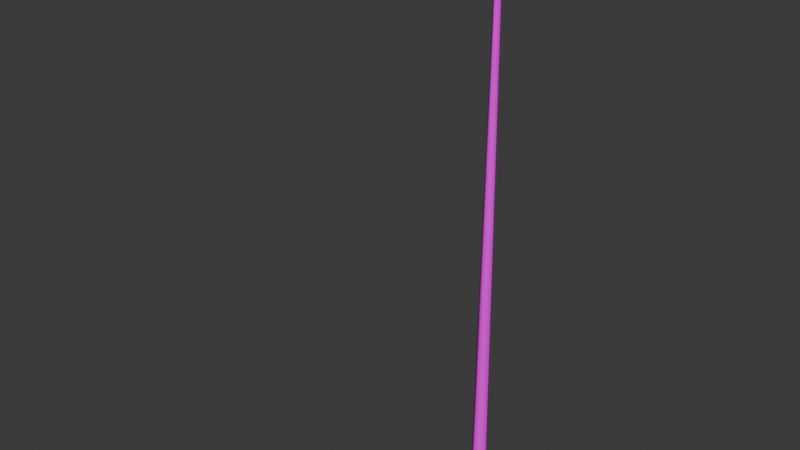 # Source: streetlight2.blend  (saved by Blender 5.1.30; exported with 4.5.12 LTS)
import bpy
from mathutils import Matrix  # noqa: F401  (used for matrix-valued properties, if any)

bpy.ops.wm.read_factory_settings(use_empty=True)
scene = bpy.context.scene
scene.name = 'Scene'

# ---- collections
col_wrl = bpy.data.collections.new('wrl'); scene.collection.children.link(col_wrl)
col_cj_traffic_light5 = bpy.data.collections.new('cj_traffic_light5'); scene.collection.children.link(col_cj_traffic_light5)

# ---- images (referenced by path relative to the original .blend; pixels are not part of the script)
import os
ASSET_DIR = os.environ.get("B2B_ASSET_DIR", "")  # directory of the original .blend (textures are referenced by path, not embedded)
HERE = os.path.dirname(os.path.abspath(__file__))  # packed textures are extracted next to this script under _unpacked/

def load_image(name, relpath, width, height, colorspace="sRGB"):
    """Load a texture the original file referenced (path relative to the .blend, or extracted next to this script)."""
    p = next((c for c in (os.path.join(HERE, relpath), os.path.join(ASSET_DIR, relpath)) if relpath and os.path.exists(c)), "")
    if p:
        img = bpy.data.images.load(p, check_existing=True)
        img.name = name
    else:  # same state as the original file: an image datablock whose file is absent (Cycles renders it pink)
        img = bpy.data.images.new(name, width, height)
        img.source = "FILE"
        img.filepath = "//" + (relpath or name)
    img.colorspace_settings.name = colorspace
    return img
img_white_png = load_image('white.png', 'white.png', 1024, 1024, 'sRGB')
img_cj_lamppost1_png = load_image('CJ_LAMPPOST1.png', 'CJ_LAMPPOST1.png', 1024, 1024, 'sRGB')

# ---- materials (node trees are filled in below, after node groups)
mat_white = bpy.data.materials.new('white')
mat_cj_lamppost1 = bpy.data.materials.new('CJ_LAMPPOST1')

# ---- material node trees
mat_white.use_nodes = True; mat_white.node_tree.nodes.clear()
_N = mat_white.node_tree.nodes; _L = mat_white.node_tree.links
n0 = _N.new('ShaderNodeBsdfPrincipled'); n0.name = 'Принципиальный BSDF'; n0.location = (-200, 100)
n0.inputs[13].default_value = 0.0
n1 = _N.new('ShaderNodeOutputMaterial'); n1.name = 'Вывод материала'; n1.location = (200, 100)
n2 = _N.new('ShaderNodeTexImage'); n2.name = 'Текстура изображения'; n2.location = (-500, 100)
n2.label = 'white'
n2.image = img_white_png
_L.new(n0.outputs[0], n1.inputs[0])
_L.new(n2.outputs[0], n0.inputs[0])
n1.is_active_output = True
mat_cj_lamppost1.use_nodes = True; mat_cj_lamppost1.node_tree.nodes.clear()
_N = mat_cj_lamppost1.node_tree.nodes; _L = mat_cj_lamppost1.node_tree.links
n0 = _N.new('ShaderNodeBsdfPrincipled'); n0.name = 'Принципиальный BSDF'; n0.location = (-200, 100)
n0.inputs[13].default_value = 0.0
n1 = _N.new('ShaderNodeOutputMaterial'); n1.name = 'Вывод материала'; n1.location = (200, 100)
n2 = _N.new('ShaderNodeTexImage'); n2.name = 'Текстура изображения'; n2.location = (-500, 100)
n2.label = 'CJ_LAMPPOST1'
n2.image = img_cj_lamppost1_png
_L.new(n0.outputs[0], n1.inputs[0])
_L.new(n2.outputs[0], n0.inputs[0])
n1.is_active_output = True

# ---- world
world_world = bpy.data.worlds.new('World'); scene.world = world_world
world_world.use_nodes = True; world_world.node_tree.nodes.clear()
_N = world_world.node_tree.nodes; _L = world_world.node_tree.links
n0 = _N.new('ShaderNodeOutputWorld'); n0.name = 'World Output'; n0.location = (200, 100)
n1 = _N.new('ShaderNodeBackground'); n1.name = 'Background'; n1.location = (-200, 100)
n1.inputs[0].default_value = (0.05088, 0.05088, 0.05088, 1.0)
_L.new(n1.outputs[0], n0.inputs[0])
n0.is_active_output = True
world_world.color = (0.05088, 0.05088, 0.05088)
world_world.sun_shadow_jitter_overblur = 0.0

# ---- meshes
me_cj_traffic_light5 = bpy.data.meshes.new('CJ_TRAFFIC_LIGHT5')
me_cj_traffic_light5.from_pydata([(-1.53, -0.02438, 5.993), (-1.736, 0.1301, 5.993), (-1.53, 0.06613, 5.993), (-1.736, -0.08838, 5.993), (-1.941, -0.02438, 5.993), (-1.941, 0.06613, 5.993), (-1.736, 0.1444, 6.047), (-1.5, 0.07115, 6.047), (-1.5, -0.03249, 6.047), (-1.736, -0.1058, 6.047), (-1.971, -0.0325, 6.047), (-1.971, 0.07115, 6.047), (0.09475, 0.0978, -0.02264), (0.1649, 0.05731, -0.02264), (0.1649, 0.05731, -0.02264), (0.1649, -0.02366, -0.02264), (0.09475, -0.06415, -0.02264), (0.02462, -0.02366, -0.02264), (0.02462, 0.05731, -0.02264), (0.09475, 0.08523, 1.082), (0.154, 0.05103, 1.082), (0.154, 0.05103, 1.082), (0.154, -0.01738, 1.082), (0.09475, -0.05158, 1.082), (0.03551, -0.01738, 1.082), (0.03551, 0.05103, 1.082), (0.09475, 0.07368, 2.499), (0.144, 0.04525, 2.499), (0.144, 0.04525, 2.499), (0.144, -0.0116, 2.499), (0.09475, -0.04003, 2.499), (0.04551, -0.0116, 2.499), (0.04551, 0.04525, 2.499), (0.09475, 0.0607, 4.107), (0.1328, 0.03876, 4.107), (0.1328, 0.03876, 4.107), (0.1328, -0.005117, 4.107), (0.09475, -0.02706, 4.107), (0.05675, -0.005117, 4.107), (0.05675, 0.03876, 4.107), (0.09475, 0.05265, 5.931), (0.1172, 0.03474, 5.931), (0.1172, 0.03474, 5.931), (0.1172, -0.001088, 5.931), (0.09475, -0.019, 5.931), (0.07226, -0.001088, 5.931), (0.07226, 0.03474, 5.931), (0.09437, 0.05118, 5.847), (0.09437, 0.05118, 5.847), (-0.2027, -0.01436, 5.972), (-0.2027, -0.01436, 5.972), (-0.2027, 0.04928, 5.972), (-0.2027, 0.04928, 5.972), (0.09437, -0.01626, 5.847), (0.09437, -0.01626, 5.847), (-0.2144, 0.001548, 5.932), (0.09352, 0.0006008, 5.793), (-0.2144, 0.03337, 5.932), (0.09352, 0.03432, 5.793), (-0.5734, -0.01308, 6.08), (-0.5734, -0.01308, 6.08), (-0.5734, 0.048, 6.08), (-0.5734, 0.048, 6.08), (-0.5802, 0.002188, 6.04), (-0.5802, 0.03273, 6.04), (-0.9563, -0.006115, 6.131), (-0.9563, -0.006115, 6.131), (-0.9563, 0.04103, 6.131), (-0.9563, 0.04103, 6.131), (-0.9581, 0.005672, 6.096), (-0.9581, 0.02925, 6.096), (-1.513, -0.001786, 6.124), (-1.513, -0.001786, 6.124), (-1.513, 0.03671, 6.124), (-1.513, 0.03671, 6.124), (-1.513, 0.007837, 6.112), (-1.513, 0.02708, 6.112), (-1.729, 0.01828, 6.034), (-1.426, -0.04858, 6.034), (-1.426, -0.04858, 6.034), (-1.426, 0.08515, 6.034), (-1.426, 0.08515, 6.034), (-1.604, -0.1431, 6.034), (-1.604, -0.1431, 6.034), (-1.855, -0.1431, 6.034), (-1.855, -0.1431, 6.034), (-2.033, -0.04858, 6.034), (-2.033, -0.04858, 6.034), (-2.033, 0.08514, 6.034), (-2.033, 0.08514, 6.034), (-1.855, 0.1797, 6.034), (-1.855, 0.1797, 6.034), (-1.604, 0.1797, 6.034), (-1.604, 0.1797, 6.034), (-1.426, -0.04858, 6.089), (-1.426, 0.08515, 6.089), (-1.604, -0.1431, 6.089), (-1.855, -0.1431, 6.089), (-2.033, -0.04858, 6.089), (-2.033, 0.08514, 6.089), (-2.033, 0.08514, 6.089), (-1.855, 0.1797, 6.089), (-1.855, 0.1797, 6.089), (-1.604, 0.1797, 6.089), (-1.507, 0.01828, 6.192), (-1.507, 0.01828, 6.192), (-1.758, 0.01828, 6.192)], [], [(10, 11, 5), (5, 4, 10), (1, 5, 11), (9, 10, 4), (5, 1, 4), (11, 6, 1), (4, 3, 9), (4, 1, 3), (2, 1, 6), (3, 1, 0), (8, 9, 3), (0, 1, 2), (6, 7, 2), (3, 0, 8), (0, 2, 7), (7, 8, 0), (89, 87, 100), (100, 87, 98), (102, 89, 100), (87, 85, 98), (99, 98, 106), (88, 77, 86), (91, 89, 102), (98, 85, 97), (101, 99, 106), (98, 97, 106), (90, 77, 88), (86, 77, 84), (103, 91, 102), (85, 83, 97), (97, 96, 106), (92, 77, 90), (84, 77, 82), (104, 101, 106), (93, 91, 103), (97, 83, 96), (103, 102, 105), (106, 96, 104), (80, 77, 92), (82, 77, 78), (95, 93, 103), (83, 79, 96), (78, 77, 80), (95, 103, 105), (96, 94, 104), (81, 93, 95), (96, 79, 94), (94, 95, 104), (94, 81, 95), (79, 81, 94), (76, 69, 75), (73, 70, 76), (75, 65, 71), (72, 68, 74), (70, 69, 76), (69, 65, 75), (67, 70, 73), (66, 68, 72), (70, 63, 69), (67, 64, 70), (69, 59, 65), (66, 62, 68), (64, 63, 70), (63, 59, 69), (61, 64, 67), (60, 62, 66), (64, 55, 63), (61, 57, 64), (63, 49, 59), (60, 52, 62), (57, 55, 64), (55, 49, 63), (51, 57, 61), (50, 52, 60), (57, 56, 55), (51, 58, 57), (55, 53, 49), (50, 48, 52), (58, 56, 57), (56, 53, 55), (47, 58, 51), (54, 48, 50), (18, 17, 25), (25, 17, 24), (25, 24, 32), (32, 24, 31), (32, 31, 39), (17, 16, 24), (19, 18, 25), (39, 31, 38), (26, 25, 32), (24, 23, 31), (39, 38, 46), (33, 32, 39), (31, 30, 38), (46, 38, 45), (12, 18, 19), (40, 39, 46), (38, 37, 45), (24, 16, 23), (19, 25, 26), (26, 32, 33), (31, 23, 30), (33, 39, 40), (38, 30, 37), (45, 37, 44), (42, 33, 40), (37, 36, 44), (35, 26, 33), (30, 29, 37), (28, 19, 26), (21, 12, 19), (23, 22, 30), (44, 36, 43), (35, 33, 42), (16, 15, 23), (43, 34, 41), (37, 29, 36), (28, 26, 35), (36, 34, 43), (21, 19, 28), (30, 22, 29), (36, 27, 34), (14, 12, 21), (23, 15, 22), (29, 27, 36), (29, 20, 27), (22, 20, 29), (22, 13, 20), (15, 13, 22)])
me_cj_traffic_light5.polygons.foreach_set('use_smooth', [True] * 130)
me_cj_traffic_light5.polygons.foreach_set('material_index', [0, 0, 0, 0, 0, 0, 0, 0, 0, 0, 0, 0, 0, 0, 0, 0, 1, 1, 1, 1, 1, 1, 1, 1, 1, 1, 1, 1, 1, 1, 1, 1, 1, 1, 1, 1, 1, 1, 1, 1, 1, 1, 1, 1, 1, 1, 1, 1, 1, 1, 1, 1, 1, 1, 1, 1, 1, 1, 1, 1, 1, 1, 1, 1, 1, 1, 1, 1, 1, 1, 1, 1, 1, 1, 1, 1, 1, 1, 1, 1, 1, 1, 1, 1, 1, 1, 1, 1, 1, 1, 1, 1, 1, 1, 1, 1, 1, 1, 1, 1, 1, 1, 1, 1, 1, 1, 1, 1, 1, 1, 1, 1, 1, 1, 1, 1, 1, 1, 1, 1, 1, 1, 1, 1, 1, 1, 1, 1, 1, 1])
_uv = me_cj_traffic_light5.uv_layers.new(name='UVMap')
_uv.uv.foreach_set('vector', [0.3878, 0.9995, 0.6122, 0.9995, 0.6122, 0.9995, 0.6122, 0.9995, 0.3878, 0.9995, 0.3878, 0.9995, 0.5, 0.5, 0.6122, 0.9995, 0.6122, 0.9995, 0.3221, 0.5, 0.3878, 0.9995, 0.3878, 0.9995, 0.6122, 0.9995, 0.5, 0.5, 0.3878, 0.9995, 0.6122, 0.9995, 0.5, 0.5, 0.5, 0.5, 0.3878, 0.9995, 0.3221, 0.5, 0.3221, 0.5, 0.3878, 0.9995, 0.5, 0.5, 0.3221, 0.5, 0.6122, 0.0005082, 0.5, 0.5, 0.5, 0.5, 0.3221, 0.5, 0.5, 0.5, 0.3878, 0.0004992, 0.3878, 0.0004992, 0.3221, 0.5, 0.3221, 0.5, 0.3878, 0.0004992, 0.5, 0.5, 0.6122, 0.0005082, 0.5, 0.5, 0.6122, 0.0005082, 0.6122, 0.0005082, 0.3221, 0.5, 0.3878, 0.0004992, 0.3878, 0.0004992, 0.3878, 0.0004992, 0.6122, 0.0005082, 0.6122, 0.0005082, 0.6122, 0.0005082, 0.3878, 0.0004992, 0.3878, 0.0004992, 0.6122, 0.9995, 0.3878, 0.9995, 0.6953, 0.9995, 0.6953, 0.9995, 0.3878, 0.9995, 0.3047, 0.9995, 0.7266, 0.7069, 0.6122, 0.9995, 0.6953, 0.9995, 0.3878, 0.9995, 0.3221, 0.7069, 0.3047, 0.9995, -0.3047, 0.9995, 0.3047, 0.9995, 1.54e-06, 0.5476, 0.6122, 0.9995, 0.5, 0.5, 0.3878, 0.9995, 0.6779, 0.7069, 0.6122, 0.9995, 0.7266, 0.7069, 0.3047, 0.9995, 0.3221, 0.7069, 0.2734, 0.7069, -0.2734, 0.7069, -0.3047, 0.9995, 1.54e-06, 0.5476, 0.3047, 0.9995, 0.2734, 0.7069, 1.54e-06, 0.5476, 0.6779, 0.7069, 0.5, 0.5, 0.6122, 0.9995, 0.3878, 0.9995, 0.5, 0.5, 0.3221, 0.7069, 0.7266, 0.2931, 0.6779, 0.7069, 0.7266, 0.7069, 0.3221, 0.7069, 0.3221, 0.2931, 0.2734, 0.7069, 0.2734, 0.7069, 0.2734, 0.2931, 1.54e-06, 0.5476, 0.6779, 0.2931, 0.5, 0.5, 0.6779, 0.7069, 0.3221, 0.7069, 0.5, 0.5, 0.3221, 0.2931, -1.729e-06, 0.1338, -0.2734, 0.7069, 1.54e-06, 0.5476, 0.6779, 0.2931, 0.6779, 0.7069, 0.7266, 0.2931, 0.2734, 0.7069, 0.3221, 0.2931, 0.2734, 0.2931, 0.7266, 0.2931, 0.7266, 0.7069, 1.0, 0.1338, 1.54e-06, 0.5476, 0.2734, 0.2931, -1.729e-06, 0.1338, 0.6122, 0.0005101, 0.5, 0.5, 0.6779, 0.2931, 0.3221, 0.2931, 0.5, 0.5, 0.3878, 0.0004996, 0.6953, 0.0005101, 0.6779, 0.2931, 0.7266, 0.2931, 0.3221, 0.2931, 0.3878, 0.0004996, 0.2734, 0.2931, 0.3878, 0.0004996, 0.5, 0.5, 0.6122, 0.0005101, 0.6953, 0.0005101, 0.7266, 0.2931, 1.0, 0.1338, 0.2734, 0.2931, 0.3047, 0.0004996, -1.729e-06, 0.1338, 0.6122, 0.0005101, 0.6779, 0.2931, 0.6953, 0.0005101, 0.2734, 0.2931, 0.3878, 0.0004996, 0.3047, 0.0004996, 0.3047, 0.0004996, 0.6953, 0.0005101, -1.729e-06, 0.1338, 0.3047, 0.0004996, 0.6122, 0.0005101, 0.6953, 0.0005101, 0.3878, 0.0004996, 0.6122, 0.0005101, 0.3047, 0.0004996, 0.5833, 1.0, 0.4167, 0.8, 0.4167, 1.0, 0.75, 1.0, 0.5833, 0.8, 0.5833, 1.0, 0.4167, 1.0, 0.25, 0.8, 0.25, 1.0, 0.9167, 1.0, 0.75, 0.8, 0.75, 1.0, 0.5833, 0.8, 0.4167, 0.8, 0.5833, 1.0, 0.4167, 0.8, 0.25, 0.8, 0.4167, 1.0, 0.75, 0.8, 0.5833, 0.8, 0.75, 1.0, 0.9167, 0.8, 0.75, 0.8, 0.9167, 1.0, 0.5833, 0.8, 0.4167, 0.6, 0.4167, 0.8, 0.75, 0.8, 0.5833, 0.6, 0.5833, 0.8, 0.4167, 0.8, 0.25, 0.6, 0.25, 0.8, 0.9167, 0.8, 0.75, 0.6, 0.75, 0.8, 0.5833, 0.6, 0.4167, 0.6, 0.5833, 0.8, 0.4167, 0.6, 0.25, 0.6, 0.4167, 0.8, 0.75, 0.6, 0.5833, 0.6, 0.75, 0.8, 0.9167, 0.6, 0.75, 0.6, 0.9167, 0.8, 0.5833, 0.6, 0.4167, 0.4, 0.4167, 0.6, 0.75, 0.6, 0.5833, 0.4, 0.5833, 0.6, 0.4167, 0.6, 0.25, 0.4, 0.25, 0.6, 0.9167, 0.6, 0.75, 0.4, 0.75, 0.6, 0.5833, 0.4, 0.4167, 0.4, 0.5833, 0.6, 0.4167, 0.4, 0.25, 0.4, 0.4167, 0.6, 0.75, 0.4, 0.5833, 0.4, 0.75, 0.6, 0.9167, 0.4, 0.75, 0.4, 0.9167, 0.6, 0.5833, 0.4, 0.4167, 0.2, 0.4167, 0.4, 0.75, 0.4, 0.5833, 0.2, 0.5833, 0.4, 0.4167, 0.4, 0.25, 0.2, 0.25, 0.4, 0.9167, 0.4, 0.75, 0.2, 0.75, 0.4, 0.5833, 0.2, 0.4167, 0.2, 0.5833, 0.4, 0.4167, 0.2, 0.25, 0.2, 0.4167, 0.4, 0.75, 0.2, 0.5833, 0.2, 0.75, 0.4, 0.9167, 0.2, 0.75, 0.2, 0.9167, 0.4, 0.5833, 0.2, 0.4167, 0.2, 0.5833, 0.4, 0.5833, 0.4, 0.4167, 0.2, 0.4167, 0.4, 0.5833, 0.4, 0.4167, 0.4, 0.5833, 0.6, 0.5833, 0.6, 0.4167, 0.4, 0.4167, 0.6, 0.5833, 0.6, 0.4167, 0.6, 0.5833, 0.8, 0.4167, 0.2, 0.25, 0.2, 0.4167, 0.4, 0.75, 0.4, 0.5833, 0.2, 0.5833, 0.4, 0.5833, 0.8, 0.4167, 0.6, 0.4167, 0.8, 0.75, 0.6, 0.5833, 0.4, 0.5833, 0.6, 0.4167, 0.4, 0.25, 0.4, 0.4167, 0.6, 0.5833, 0.8, 0.4167, 0.8, 0.5833, 1.0, 0.75, 0.8, 0.5833, 0.6, 0.5833, 0.8, 0.4167, 0.6, 0.25, 0.6, 0.4167, 0.8, 0.5833, 1.0, 0.4167, 0.8, 0.4167, 1.0, 0.75, 0.2, 0.5833, 0.2, 0.75, 0.4, 0.75, 1.0, 0.5833, 0.8, 0.5833, 1.0, 0.4167, 0.8, 0.25, 0.8, 0.4167, 1.0, 0.4167, 0.4, 0.25, 0.2, 0.25, 0.4, 0.75, 0.4, 0.5833, 0.4, 0.75, 0.6, 0.75, 0.6, 0.5833, 0.6, 0.75, 0.8, 0.4167, 0.6, 0.25, 0.4, 0.25, 0.6, 0.75, 0.8, 0.5833, 0.8, 0.75, 1.0, 0.4167, 0.8, 0.25, 0.6, 0.25, 0.8, 0.4167, 1.0, 0.25, 0.8, 0.25, 1.0, 0.9167, 1.0, 0.75, 0.8, 0.75, 1.0, 0.25, 0.8, 0.08333, 0.8, 0.25, 1.0, 0.9167, 0.8, 0.75, 0.6, 0.75, 0.8, 0.25, 0.6, 0.08333, 0.6, 0.25, 0.8, 0.9167, 0.6, 0.75, 0.4, 0.75, 0.6, 0.9167, 0.4, 0.75, 0.2, 0.75, 0.4, 0.25, 0.4, 0.08333, 0.4, 0.25, 0.6, 0.25, 1.0, 0.08333, 0.8, 0.08333, 1.0, 0.9167, 0.8, 0.75, 0.8, 0.9167, 1.0, 0.25, 0.2, 0.08333, 0.2, 0.25, 0.4, 0.08333, 1.0, -0.08333, 0.8, -0.08333, 1.0, 0.25, 0.8, 0.08333, 0.6, 0.08333, 0.8, 0.9167, 0.6, 0.75, 0.6, 0.9167, 0.8, 0.08333, 0.8, -0.08333, 0.8, 0.08333, 1.0, 0.9167, 0.4, 0.75, 0.4, 0.9167, 0.6, 0.25, 0.6, 0.08333, 0.4, 0.08333, 0.6, 0.08333, 0.8, -0.08333, 0.6, -0.08333, 0.8, 0.9167, 0.2, 0.75, 0.2, 0.9167, 0.4, 0.25, 0.4, 0.08333, 0.2, 0.08333, 0.4, 0.08333, 0.6, -0.08333, 0.6, 0.08333, 0.8, 0.08333, 0.6, -0.08333, 0.4, -0.08333, 0.6, 0.08333, 0.4, -0.08333, 0.4, 0.08333, 0.6, 0.08333, 0.4, -0.08333, 0.2, -0.08333, 0.4, 0.08333, 0.2, -0.08333, 0.2, 0.08333, 0.4])
_ca = me_cj_traffic_light5.color_attributes.new('Day', 'BYTE_COLOR', 'CORNER')
_ca.data.foreach_set('color', [0.4342, 0.4342, 0.4342, 1.0, 0.4342, 0.4342, 0.4342, 1.0, 0.4342, 0.4342, 0.4342, 1.0, 0.4342, 0.4342, 0.4342, 1.0, 0.4342, 0.4342, 0.4342, 1.0, 0.4342, 0.4342, 0.4342, 1.0, 0.4342, 0.4342, 0.4342, 1.0, 0.4342, 0.4342, 0.4342, 1.0, 0.4342, 0.4342, 0.4342, 1.0, 0.4342, 0.4342, 0.4342, 1.0, 0.4342, 0.4342, 0.4342, 1.0, 0.4342, 0.4342, 0.4342, 1.0, 0.4342, 0.4342, 0.4342, 1.0, 0.4342, 0.4342, 0.4342, 1.0, 0.4342, 0.4342, 0.4342, 1.0, 0.4342, 0.4342, 0.4342, 1.0, 0.4342, 0.4342, 0.4342, 1.0, 0.4342, 0.4342, 0.4342, 1.0, 0.4342, 0.4342, 0.4342, 1.0, 0.4342, 0.4342, 0.4342, 1.0, 0.4342, 0.4342, 0.4342, 1.0, 0.4342, 0.4342, 0.4342, 1.0, 0.4342, 0.4342, 0.4342, 1.0, 0.4342, 0.4342, 0.4342, 1.0, 0.4342, 0.4342, 0.4342, 1.0, 0.4342, 0.4342, 0.4342, 1.0, 0.4342, 0.4342, 0.4342, 1.0, 0.4342, 0.4342, 0.4342, 1.0, 0.4342, 0.4342, 0.4342, 1.0, 0.4342, 0.4342, 0.4342, 1.0, 0.4342, 0.4342, 0.4342, 1.0, 0.4342, 0.4342, 0.4342, 1.0, 0.4342, 0.4342, 0.4342, 1.0, 0.4342, 0.4342, 0.4342, 1.0, 0.4342, 0.4342, 0.4342, 1.0, 0.4342, 0.4342, 0.4342, 1.0, 0.4342, 0.4342, 0.4342, 1.0, 0.4342, 0.4342, 0.4342, 1.0, 0.4342, 0.4342, 0.4342, 1.0, 0.4342, 0.4342, 0.4342, 1.0, 0.4342, 0.4342, 0.4342, 1.0, 0.4342, 0.4342, 0.4342, 1.0, 0.4342, 0.4342, 0.4342, 1.0, 0.4342, 0.4342, 0.4342, 1.0, 0.4342, 0.4342, 0.4342, 1.0, 0.4342, 0.4342, 0.4342, 1.0, 0.4342, 0.4342, 0.4342, 1.0, 0.4342, 0.4342, 0.4342, 1.0, 0.2051, 0.2051, 0.2159, 1.0, 0.2623, 0.2623, 0.2789, 1.0, 0.2423, 0.2423, 0.2582, 1.0, 0.2423, 0.2423, 0.2582, 1.0, 0.2623, 0.2623, 0.2789, 1.0, 0.2961, 0.2961, 0.3185, 1.0, 0.2159, 0.2159, 0.2307, 1.0, 0.2051, 0.2051, 0.2159, 1.0, 0.2423, 0.2423, 0.2582, 1.0, 0.2623, 0.2623, 0.2789, 1.0, 0.3278, 0.3278, 0.3467, 1.0, 0.2961, 0.2961, 0.3185, 1.0, 0.2423, 0.2423, 0.2582, 1.0, 0.2961, 0.2961, 0.3185, 1.0, 0.2961, 0.2961, 0.3095, 1.0, 0.004025, 0.004025, 0.004025, 1.0, 0.004025, 0.004025, 0.004025, 1.0, 0.004025, 0.004025, 0.004025, 1.0, 0.1779, 0.1779, 0.1845, 1.0, 0.2051, 0.2051, 0.2159, 1.0, 0.2159, 0.2159, 0.2307, 1.0, 0.2961, 0.2961, 0.3185, 1.0, 0.3278, 0.3278, 0.3467, 1.0, 0.3372, 0.3372, 0.3564, 1.0, 0.2159, 0.2159, 0.2307, 1.0, 0.2423, 0.2423, 0.2582, 1.0, 0.2961, 0.2961, 0.3095, 1.0, 0.2961, 0.2961, 0.3185, 1.0, 0.3372, 0.3372, 0.3564, 1.0, 0.2961, 0.2961, 0.3095, 1.0, 0.004025, 0.004025, 0.004025, 1.0, 0.004025, 0.004025, 0.004025, 1.0, 0.004025, 0.004025, 0.004025, 1.0, 0.004025, 0.004025, 0.004025, 1.0, 0.004025, 0.004025, 0.004025, 1.0, 0.004025, 0.004025, 0.004025, 1.0, 0.1912, 0.1912, 0.2051, 1.0, 0.1779, 0.1779, 0.1845, 1.0, 0.2159, 0.2159, 0.2307, 1.0, 0.3278, 0.3278, 0.3467, 1.0, 0.3467, 0.3467, 0.3663, 1.0, 0.3372, 0.3372, 0.3564, 1.0, 0.3372, 0.3372, 0.3564, 1.0, 0.3278, 0.3278, 0.3467, 1.0, 0.2961, 0.2961, 0.3095, 1.0, 0.004025, 0.004025, 0.004025, 1.0, 0.004025, 0.004025, 0.004025, 1.0, 0.004025, 0.004025, 0.004025, 1.0, 0.004025, 0.004025, 0.004025, 1.0, 0.004025, 0.004025, 0.004025, 1.0, 0.0, 0.0, 0.0, 1.0, 0.2623, 0.2623, 0.2789, 1.0, 0.2159, 0.2159, 0.2307, 1.0, 0.2961, 0.2961, 0.3095, 1.0, 0.1779, 0.1779, 0.1845, 1.0, 0.1779, 0.1779, 0.1845, 1.0, 0.1912, 0.1912, 0.2051, 1.0, 0.3372, 0.3372, 0.3564, 1.0, 0.3467, 0.3467, 0.3663, 1.0, 0.3278, 0.3278, 0.3467, 1.0, 0.1912, 0.1912, 0.2051, 1.0, 0.2159, 0.2159, 0.2307, 1.0, 0.2623, 0.2623, 0.2789, 1.0, 0.2961, 0.2961, 0.3095, 1.0, 0.3278, 0.3278, 0.3467, 1.0, 0.2623, 0.2623, 0.2789, 1.0, 0.0, 0.0, 0.0, 1.0, 0.004025, 0.004025, 0.004025, 1.0, 0.004025, 0.004025, 0.004025, 1.0, 0.0, 0.0, 0.0, 1.0, 0.004025, 0.004025, 0.004025, 1.0, 0.0, 0.0, 0.0, 1.0, 0.2122, 0.2122, 0.227, 1.0, 0.1779, 0.1779, 0.1845, 1.0, 0.1912, 0.1912, 0.2051, 1.0, 0.3467, 0.3467, 0.3663, 1.0, 0.305, 0.305, 0.3278, 1.0, 0.3278, 0.3278, 0.3467, 1.0, 0.0, 0.0, 0.0, 1.0, 0.004025, 0.004025, 0.004025, 1.0, 0.0, 0.0, 0.0, 1.0, 0.2122, 0.2122, 0.227, 1.0, 0.1912, 0.1912, 0.2051, 1.0, 0.2623, 0.2623, 0.2789, 1.0, 0.3278, 0.3278, 0.3467, 1.0, 0.2747, 0.2747, 0.2918, 1.0, 0.2623, 0.2623, 0.2789, 1.0, 0.227, 0.227, 0.2384, 1.0, 0.1779, 0.1779, 0.1845, 1.0, 0.2122, 0.2122, 0.227, 1.0, 0.3278, 0.3278, 0.3467, 1.0, 0.305, 0.305, 0.3278, 1.0, 0.2747, 0.2747, 0.2918, 1.0, 0.2747, 0.2747, 0.2918, 1.0, 0.2122, 0.2122, 0.227, 1.0, 0.2623, 0.2623, 0.2789, 1.0, 0.2747, 0.2747, 0.2918, 1.0, 0.227, 0.227, 0.2384, 1.0, 0.2122, 0.2122, 0.227, 1.0, 0.305, 0.305, 0.3278, 1.0, 0.227, 0.227, 0.2384, 1.0, 0.2747, 0.2747, 0.2918, 1.0, 0.06663, 0.06663, 0.07036, 1.0, 0.1248, 0.1248, 0.1329, 1.0, 0.1413, 0.1413, 0.1529, 1.0, 0.05127, 0.05127, 0.05448, 1.0, 0.06301, 0.06301, 0.06663, 1.0, 0.06663, 0.06663, 0.07036, 1.0, 0.1413, 0.1413, 0.1529, 1.0, 0.1714, 0.1714, 0.1812, 1.0, 0.1714, 0.1714, 0.1845, 1.0, 0.2918, 0.2918, 0.3095, 1.0, 0.2961, 0.2961, 0.314, 1.0, 0.2918, 0.2918, 0.305, 1.0, 0.06301, 0.06301, 0.06663, 1.0, 0.1248, 0.1248, 0.1329, 1.0, 0.06663, 0.06663, 0.07036, 1.0, 0.1248, 0.1248, 0.1329, 1.0, 0.1714, 0.1714, 0.1812, 1.0, 0.1413, 0.1413, 0.1529, 1.0, 0.06301, 0.06301, 0.06663, 1.0, 0.06301, 0.06301, 0.06663, 1.0, 0.05127, 0.05127, 0.05448, 1.0, 0.2961, 0.2961, 0.314, 1.0, 0.2961, 0.2961, 0.314, 1.0, 0.2918, 0.2918, 0.3095, 1.0, 0.06301, 0.06301, 0.06663, 1.0, 0.1221, 0.1221, 0.1301, 1.0, 0.1248, 0.1248, 0.1329, 1.0, 0.06301, 0.06301, 0.06663, 1.0, 0.07036, 0.07036, 0.07421, 1.0, 0.06301, 0.06301, 0.06663, 1.0, 0.1248, 0.1248, 0.1329, 1.0, 0.1714, 0.1714, 0.1845, 1.0, 0.1714, 0.1714, 0.1812, 1.0, 0.2961, 0.2961, 0.314, 1.0, 0.2961, 0.2961, 0.3185, 1.0, 0.2961, 0.2961, 0.314, 1.0, 0.07036, 0.07036, 0.07421, 1.0, 0.1221, 0.1221, 0.1301, 1.0, 0.06301, 0.06301, 0.06663, 1.0, 0.1221, 0.1221, 0.1301, 1.0, 0.1714, 0.1714, 0.1845, 1.0, 0.1248, 0.1248, 0.1329, 1.0, 0.07036, 0.07036, 0.07421, 1.0, 0.07036, 0.07036, 0.07421, 1.0, 0.06301, 0.06301, 0.06663, 1.0, 0.2961, 0.2961, 0.3185, 1.0, 0.2961, 0.2961, 0.3185, 1.0, 0.2961, 0.2961, 0.314, 1.0, 0.07036, 0.07036, 0.07421, 1.0, 0.1221, 0.1221, 0.1301, 1.0, 0.1221, 0.1221, 0.1301, 1.0, 0.07036, 0.07036, 0.07421, 1.0, 0.07421, 0.07421, 0.08228, 1.0, 0.07036, 0.07036, 0.07421, 1.0, 0.1221, 0.1221, 0.1301, 1.0, 0.1683, 0.1683, 0.1812, 1.0, 0.1714, 0.1714, 0.1845, 1.0, 0.2961, 0.2961, 0.3185, 1.0, 0.3005, 0.3005, 0.3185, 1.0, 0.2961, 0.2961, 0.3185, 1.0, 0.07421, 0.07421, 0.08228, 1.0, 0.1221, 0.1221, 0.1301, 1.0, 0.07036, 0.07036, 0.07421, 1.0, 0.1221, 0.1221, 0.1301, 1.0, 0.1683, 0.1683, 0.1812, 1.0, 0.1221, 0.1221, 0.1301, 1.0, 0.07819, 0.07819, 0.0865, 1.0, 0.07421, 0.07421, 0.08228, 1.0, 0.07036, 0.07036, 0.07421, 1.0, 0.2961, 0.2961, 0.3185, 1.0, 0.3005, 0.3005, 0.3185, 1.0, 0.2961, 0.2961, 0.3185, 1.0, 0.07421, 0.07421, 0.08228, 1.0, 0.107, 0.107, 0.1095, 1.0, 0.1221, 0.1221, 0.1301, 1.0, 0.07819, 0.07819, 0.0865, 1.0, 0.07819, 0.07819, 0.08228, 1.0, 0.07421, 0.07421, 0.08228, 1.0, 0.1221, 0.1221, 0.1301, 1.0, 0.1651, 0.1651, 0.1714, 1.0, 0.1683, 0.1683, 0.1812, 1.0, 0.2961, 0.2961, 0.3185, 1.0, 0.2961, 0.2961, 0.3185, 1.0, 0.3005, 0.3005, 0.3185, 1.0, 0.07819, 0.07819, 0.08228, 1.0, 0.107, 0.107, 0.1095, 1.0, 0.07421, 0.07421, 0.08228, 1.0, 0.107, 0.107, 0.1095, 1.0, 0.1651, 0.1651, 0.1714, 1.0, 0.1221, 0.1221, 0.1301, 1.0, 0.0865, 0.0865, 0.09084, 1.0, 0.07819, 0.07819, 0.08228, 1.0, 0.07819, 0.07819, 0.0865, 1.0, 0.2961, 0.2961, 0.314, 1.0, 0.2961, 0.2961, 0.3185, 1.0, 0.2961, 0.2961, 0.3185, 1.0, 0.162, 0.162, 0.1683, 1.0, 0.2195, 0.2195, 0.2346, 1.0, 0.1714, 0.1714, 0.1845, 1.0, 0.1714, 0.1714, 0.1845, 1.0, 0.2195, 0.2195, 0.2346, 1.0, 0.227, 0.227, 0.2423, 1.0, 0.1714, 0.1714, 0.1845, 1.0, 0.227, 0.227, 0.2423, 1.0, 0.1651, 0.1651, 0.1714, 1.0, 0.1651, 0.1651, 0.1714, 1.0, 0.227, 0.227, 0.2423, 1.0, 0.2016, 0.2016, 0.2122, 1.0, 0.1651, 0.1651, 0.1714, 1.0, 0.2016, 0.2016, 0.2122, 1.0, 0.1651, 0.1651, 0.1779, 1.0, 0.2195, 0.2195, 0.2346, 1.0, 0.2831, 0.2831, 0.2961, 1.0, 0.227, 0.227, 0.2423, 1.0, 0.1529, 0.1529, 0.1651, 1.0, 0.162, 0.162, 0.1683, 1.0, 0.1714, 0.1714, 0.1845, 1.0, 0.1651, 0.1651, 0.1779, 1.0, 0.2016, 0.2016, 0.2122, 1.0, 0.2232, 0.2232, 0.2384, 1.0, 0.1559, 0.1559, 0.1651, 1.0, 0.1714, 0.1714, 0.1845, 1.0, 0.1651, 0.1651, 0.1714, 1.0, 0.227, 0.227, 0.2423, 1.0, 0.2623, 0.2623, 0.2789, 1.0, 0.2016, 0.2016, 0.2122, 1.0, 0.1651, 0.1651, 0.1779, 1.0, 0.2232, 0.2232, 0.2384, 1.0, 0.1912, 0.1912, 0.2051, 1.0, 0.1529, 0.1529, 0.1651, 1.0, 0.1651, 0.1651, 0.1714, 1.0, 0.1651, 0.1651, 0.1779, 1.0, 0.2016, 0.2016, 0.2122, 1.0, 0.2384, 0.2384, 0.2542, 1.0, 0.2232, 0.2232, 0.2384, 1.0, 0.1912, 0.1912, 0.2051, 1.0, 0.2232, 0.2232, 0.2384, 1.0, 0.2664, 0.2664, 0.2831, 1.0, 0.1559, 0.1559, 0.1683, 1.0, 0.162, 0.162, 0.1683, 1.0, 0.1529, 0.1529, 0.1651, 1.0, 0.1529, 0.1529, 0.1651, 1.0, 0.1651, 0.1651, 0.1779, 1.0, 0.1912, 0.1912, 0.2051, 1.0, 0.2232, 0.2232, 0.2384, 1.0, 0.2705, 0.2705, 0.2874, 1.0, 0.2664, 0.2664, 0.2831, 1.0, 0.227, 0.227, 0.2423, 1.0, 0.2831, 0.2831, 0.2961, 1.0, 0.2623, 0.2623, 0.2789, 1.0, 0.1529, 0.1529, 0.1651, 1.0, 0.1714, 0.1714, 0.1845, 1.0, 0.1559, 0.1559, 0.1651, 1.0, 0.1559, 0.1559, 0.1651, 1.0, 0.1651, 0.1651, 0.1714, 1.0, 0.1529, 0.1529, 0.1651, 1.0, 0.2016, 0.2016, 0.2122, 1.0, 0.2623, 0.2623, 0.2789, 1.0, 0.2384, 0.2384, 0.2542, 1.0, 0.1529, 0.1529, 0.1651, 1.0, 0.1651, 0.1651, 0.1779, 1.0, 0.1529, 0.1529, 0.1651, 1.0, 0.2232, 0.2232, 0.2384, 1.0, 0.2384, 0.2384, 0.2542, 1.0, 0.2705, 0.2705, 0.2874, 1.0, 0.2664, 0.2664, 0.2831, 1.0, 0.2705, 0.2705, 0.2874, 1.0, 0.2874, 0.2874, 0.3005, 1.0, 0.1714, 0.1714, 0.1812, 1.0, 0.1529, 0.1529, 0.1651, 1.0, 0.1529, 0.1529, 0.1651, 1.0, 0.2705, 0.2705, 0.2874, 1.0, 0.2462, 0.2462, 0.2623, 1.0, 0.2874, 0.2874, 0.3005, 1.0, 0.1878, 0.1878, 0.2016, 1.0, 0.1559, 0.1559, 0.1651, 1.0, 0.1529, 0.1529, 0.1651, 1.0, 0.2384, 0.2384, 0.2542, 1.0, 0.2307, 0.2307, 0.2423, 1.0, 0.2705, 0.2705, 0.2874, 1.0, 0.1845, 0.1845, 0.1946, 1.0, 0.1529, 0.1529, 0.1651, 1.0, 0.1559, 0.1559, 0.1651, 1.0, 0.1845, 0.1845, 0.1946, 1.0, 0.1559, 0.1559, 0.1683, 1.0, 0.1529, 0.1529, 0.1651, 1.0, 0.2623, 0.2623, 0.2789, 1.0, 0.2384, 0.2384, 0.2502, 1.0, 0.2384, 0.2384, 0.2542, 1.0, 0.2874, 0.2874, 0.3005, 1.0, 0.2462, 0.2462, 0.2623, 1.0, 0.2307, 0.2307, 0.2462, 1.0, 0.1878, 0.1878, 0.2016, 1.0, 0.1529, 0.1529, 0.1651, 1.0, 0.1714, 0.1714, 0.1812, 1.0, 0.2831, 0.2831, 0.2961, 1.0, 0.2705, 0.2705, 0.2918, 1.0, 0.2623, 0.2623, 0.2789, 1.0, 0.2307, 0.2307, 0.2462, 1.0, 0.1878, 0.1878, 0.2016, 1.0, 0.1714, 0.1714, 0.1812, 1.0, 0.2705, 0.2705, 0.2874, 1.0, 0.2307, 0.2307, 0.2423, 1.0, 0.2462, 0.2462, 0.2623, 1.0, 0.1845, 0.1845, 0.1946, 1.0, 0.1559, 0.1559, 0.1651, 1.0, 0.1878, 0.1878, 0.2016, 1.0, 0.2462, 0.2462, 0.2623, 1.0, 0.1878, 0.1878, 0.2016, 1.0, 0.2307, 0.2307, 0.2462, 1.0, 0.1845, 0.1845, 0.1946, 1.0, 0.1529, 0.1529, 0.1651, 1.0, 0.1845, 0.1845, 0.1946, 1.0, 0.2384, 0.2384, 0.2542, 1.0, 0.2384, 0.2384, 0.2502, 1.0, 0.2307, 0.2307, 0.2423, 1.0, 0.2462, 0.2462, 0.2623, 1.0, 0.1845, 0.1845, 0.1946, 1.0, 0.1878, 0.1878, 0.2016, 1.0, 0.2086, 0.2086, 0.2195, 1.0, 0.1559, 0.1559, 0.1683, 1.0, 0.1845, 0.1845, 0.1946, 1.0, 0.2623, 0.2623, 0.2789, 1.0, 0.2705, 0.2705, 0.2918, 1.0, 0.2384, 0.2384, 0.2502, 1.0, 0.2307, 0.2307, 0.2423, 1.0, 0.1845, 0.1845, 0.1946, 1.0, 0.2462, 0.2462, 0.2623, 1.0, 0.2307, 0.2307, 0.2423, 1.0, 0.1845, 0.1845, 0.1946, 1.0, 0.1845, 0.1845, 0.1946, 1.0, 0.2384, 0.2384, 0.2502, 1.0, 0.1845, 0.1845, 0.1946, 1.0, 0.2307, 0.2307, 0.2423, 1.0, 0.2384, 0.2384, 0.2502, 1.0, 0.2086, 0.2086, 0.2195, 1.0, 0.1845, 0.1845, 0.1946, 1.0, 0.2705, 0.2705, 0.2918, 1.0, 0.2086, 0.2086, 0.2195, 1.0, 0.2384, 0.2384, 0.2502, 1.0])
_ca = me_cj_traffic_light5.color_attributes.new('Night', 'BYTE_COLOR', 'CORNER')
_ca.data.foreach_set('color', [1.0, 1.0, 1.0, 1.0, 1.0, 1.0, 1.0, 1.0, 1.0, 1.0, 1.0, 1.0, 1.0, 1.0, 1.0, 1.0, 1.0, 1.0, 1.0, 1.0, 1.0, 1.0, 1.0, 1.0, 1.0, 1.0, 1.0, 1.0, 1.0, 1.0, 1.0, 1.0, 1.0, 1.0, 1.0, 1.0, 1.0, 1.0, 1.0, 1.0, 1.0, 1.0, 1.0, 1.0, 1.0, 1.0, 1.0, 1.0, 1.0, 1.0, 1.0, 1.0, 1.0, 1.0, 1.0, 1.0, 1.0, 1.0, 1.0, 1.0, 1.0, 1.0, 1.0, 1.0, 1.0, 1.0, 1.0, 1.0, 1.0, 1.0, 1.0, 1.0, 1.0, 1.0, 1.0, 1.0, 1.0, 1.0, 1.0, 1.0, 1.0, 1.0, 1.0, 1.0, 1.0, 1.0, 1.0, 1.0, 1.0, 1.0, 1.0, 1.0, 1.0, 1.0, 1.0, 1.0, 1.0, 1.0, 1.0, 1.0, 1.0, 1.0, 1.0, 1.0, 1.0, 1.0, 1.0, 1.0, 1.0, 1.0, 1.0, 1.0, 1.0, 1.0, 1.0, 1.0, 1.0, 1.0, 1.0, 1.0, 1.0, 1.0, 1.0, 1.0, 1.0, 1.0, 1.0, 1.0, 1.0, 1.0, 1.0, 1.0, 1.0, 1.0, 1.0, 1.0, 1.0, 1.0, 1.0, 1.0, 1.0, 1.0, 1.0, 1.0, 1.0, 1.0, 1.0, 1.0, 1.0, 1.0, 1.0, 1.0, 1.0, 1.0, 1.0, 1.0, 1.0, 1.0, 1.0, 1.0, 1.0, 1.0, 1.0, 1.0, 1.0, 1.0, 1.0, 1.0, 1.0, 1.0, 1.0, 1.0, 1.0, 1.0, 1.0, 1.0, 1.0, 1.0, 1.0, 1.0, 1.0, 1.0, 1.0, 1.0, 1.0, 1.0, 1.0, 1.0, 1.0, 1.0, 1.0, 1.0, 0.2122, 0.2122, 0.227, 1.0, 0.2874, 0.2874, 0.3005, 1.0, 0.2623, 0.2623, 0.2747, 1.0, 0.2623, 0.2623, 0.2747, 1.0, 0.2874, 0.2874, 0.3005, 1.0, 0.3278, 0.3278, 0.3419, 1.0, 0.227, 0.227, 0.2423, 1.0, 0.2122, 0.2122, 0.227, 1.0, 0.2623, 0.2623, 0.2747, 1.0, 0.2874, 0.2874, 0.3005, 1.0, 0.3515, 0.3515, 0.3712, 1.0, 0.3278, 0.3278, 0.3419, 1.0, 0.2623, 0.2623, 0.2747, 1.0, 0.3278, 0.3278, 0.3419, 1.0, 0.314, 0.314, 0.3325, 1.0, 0.0, 0.0, 0.0, 1.0, 0.0, 0.0, 0.0, 1.0, 0.0, 0.0, 0.0, 1.0, 0.1878, 0.1878, 0.1946, 1.0, 0.2122, 0.2122, 0.227, 1.0, 0.227, 0.227, 0.2423, 1.0, 0.3278, 0.3278, 0.3419, 1.0, 0.3515, 0.3515, 0.3712, 1.0, 0.3613, 0.3613, 0.3864, 1.0, 0.227, 0.227, 0.2423, 1.0, 0.2623, 0.2623, 0.2747, 1.0, 0.314, 0.314, 0.3325, 1.0, 0.3278, 0.3278, 0.3419, 1.0, 0.3613, 0.3613, 0.3864, 1.0, 0.314, 0.314, 0.3325, 1.0, 0.0, 0.0, 0.0, 1.0, 0.0, 0.0, 0.0, 1.0, 0.0, 0.0, 0.0, 1.0, 0.0, 0.0, 0.0, 1.0, 0.0, 0.0, 0.0, 1.0, 0.0, 0.0, 0.0, 1.0, 0.2086, 0.2086, 0.2195, 1.0, 0.1878, 0.1878, 0.1946, 1.0, 0.227, 0.227, 0.2423, 1.0, 0.3515, 0.3515, 0.3712, 1.0, 0.3663, 0.3663, 0.3864, 1.0, 0.3613, 0.3613, 0.3864, 1.0, 0.3613, 0.3613, 0.3864, 1.0, 0.3515, 0.3515, 0.3663, 1.0, 0.314, 0.314, 0.3325, 1.0, 0.0, 0.0, 0.0, 1.0, 0.0, 0.0, 0.0, 1.0, 0.0, 0.0, 0.0, 1.0, 0.0, 0.0, 0.0, 1.0, 0.0, 0.0, 0.0, 1.0, 0.0, 0.0, 0.0, 1.0, 0.2789, 0.2789, 0.2961, 1.0, 0.227, 0.227, 0.2423, 1.0, 0.314, 0.314, 0.3325, 1.0, 0.1878, 0.1878, 0.2016, 1.0, 0.1878, 0.1878, 0.1946, 1.0, 0.2086, 0.2086, 0.2195, 1.0, 0.3613, 0.3613, 0.3864, 1.0, 0.3663, 0.3663, 0.3864, 1.0, 0.3515, 0.3515, 0.3663, 1.0, 0.2086, 0.2086, 0.2195, 1.0, 0.227, 0.227, 0.2423, 1.0, 0.2789, 0.2789, 0.2961, 1.0, 0.314, 0.314, 0.3325, 1.0, 0.3515, 0.3515, 0.3663, 1.0, 0.2789, 0.2789, 0.2961, 1.0, 0.0, 0.0, 0.0, 1.0, 0.0, 0.0, 0.0, 1.0, 0.0, 0.0, 0.0, 1.0, 0.0, 0.0, 0.0, 1.0, 0.0, 0.0, 0.0, 1.0, 0.0, 0.0, 0.0, 1.0, 0.227, 0.227, 0.2384, 1.0, 0.1878, 0.1878, 0.2016, 1.0, 0.2086, 0.2086, 0.2195, 1.0, 0.3663, 0.3663, 0.3864, 1.0, 0.3278, 0.3278, 0.3419, 1.0, 0.3515, 0.3515, 0.3663, 1.0, 0.0, 0.0, 0.0, 1.0, 0.0, 0.0, 0.0, 1.0, 0.0, 0.0, 0.0, 1.0, 0.227, 0.227, 0.2384, 1.0, 0.2086, 0.2086, 0.2195, 1.0, 0.2789, 0.2789, 0.2961, 1.0, 0.3515, 0.3515, 0.3663, 1.0, 0.2874, 0.2874, 0.305, 1.0, 0.2789, 0.2789, 0.2961, 1.0, 0.2346, 0.2346, 0.2502, 1.0, 0.1878, 0.1878, 0.2016, 1.0, 0.227, 0.227, 0.2384, 1.0, 0.3515, 0.3515, 0.3663, 1.0, 0.3278, 0.3278, 0.3419, 1.0, 0.2874, 0.2874, 0.305, 1.0, 0.2874, 0.2874, 0.305, 1.0, 0.227, 0.227, 0.2384, 1.0, 0.2789, 0.2789, 0.2961, 1.0, 0.2874, 0.2874, 0.305, 1.0, 0.2346, 0.2346, 0.2502, 1.0, 0.227, 0.227, 0.2384, 1.0, 0.3278, 0.3278, 0.3419, 1.0, 0.2346, 0.2346, 0.2502, 1.0, 0.2874, 0.2874, 0.305, 1.0, 0.1144, 0.1144, 0.1221, 1.0, 0.1946, 0.1946, 0.2086, 1.0, 0.2232, 0.2232, 0.2346, 1.0, 0.1651, 0.1651, 0.1714, 1.0, 0.1221, 0.1221, 0.1301, 1.0, 0.1144, 0.1144, 0.1221, 1.0, 0.2232, 0.2232, 0.2346, 1.0, 0.2705, 0.2705, 0.2874, 1.0, 0.2623, 0.2623, 0.2789, 1.0, 0.2623, 0.2623, 0.2789, 1.0, 0.2086, 0.2086, 0.2195, 1.0, 0.1651, 0.1651, 0.1714, 1.0, 0.1221, 0.1221, 0.1301, 1.0, 0.1946, 0.1946, 0.2086, 1.0, 0.1144, 0.1144, 0.1221, 1.0, 0.1946, 0.1946, 0.2086, 1.0, 0.2705, 0.2705, 0.2874, 1.0, 0.2232, 0.2232, 0.2346, 1.0, 0.2086, 0.2086, 0.2195, 1.0, 0.1221, 0.1221, 0.1301, 1.0, 0.1651, 0.1651, 0.1714, 1.0, 0.2705, 0.2705, 0.2874, 1.0, 0.2086, 0.2086, 0.2195, 1.0, 0.2623, 0.2623, 0.2789, 1.0, 0.1221, 0.1221, 0.1301, 1.0, 0.2016, 0.2016, 0.2122, 1.0, 0.1946, 0.1946, 0.2086, 1.0, 0.2086, 0.2086, 0.2195, 1.0, 0.1384, 0.1384, 0.1441, 1.0, 0.1221, 0.1221, 0.1301, 1.0, 0.1946, 0.1946, 0.2086, 1.0, 0.2789, 0.2789, 0.2961, 1.0, 0.2705, 0.2705, 0.2874, 1.0, 0.2705, 0.2705, 0.2874, 1.0, 0.2232, 0.2232, 0.2384, 1.0, 0.2086, 0.2086, 0.2195, 1.0, 0.1384, 0.1384, 0.1441, 1.0, 0.2016, 0.2016, 0.2122, 1.0, 0.1221, 0.1221, 0.1301, 1.0, 0.2016, 0.2016, 0.2122, 1.0, 0.2789, 0.2789, 0.2961, 1.0, 0.1946, 0.1946, 0.2086, 1.0, 0.2232, 0.2232, 0.2384, 1.0, 0.1384, 0.1384, 0.1441, 1.0, 0.2086, 0.2086, 0.2195, 1.0, 0.2789, 0.2789, 0.2961, 1.0, 0.2232, 0.2232, 0.2384, 1.0, 0.2705, 0.2705, 0.2874, 1.0, 0.1384, 0.1384, 0.1441, 1.0, 0.1878, 0.1878, 0.1946, 1.0, 0.2016, 0.2016, 0.2122, 1.0, 0.2232, 0.2232, 0.2384, 1.0, 0.1301, 0.1301, 0.1384, 1.0, 0.1384, 0.1384, 0.1441, 1.0, 0.2016, 0.2016, 0.2122, 1.0, 0.2789, 0.2789, 0.2961, 1.0, 0.2789, 0.2789, 0.2961, 1.0, 0.2789, 0.2789, 0.2961, 1.0, 0.2307, 0.2307, 0.2423, 1.0, 0.2232, 0.2232, 0.2384, 1.0, 0.1301, 0.1301, 0.1384, 1.0, 0.1878, 0.1878, 0.1946, 1.0, 0.1384, 0.1384, 0.1441, 1.0, 0.1878, 0.1878, 0.1946, 1.0, 0.2789, 0.2789, 0.2961, 1.0, 0.2016, 0.2016, 0.2122, 1.0, 0.2307, 0.2307, 0.2423, 1.0, 0.1301, 0.1301, 0.1384, 1.0, 0.2232, 0.2232, 0.2384, 1.0, 0.2789, 0.2789, 0.2961, 1.0, 0.2307, 0.2307, 0.2423, 1.0, 0.2789, 0.2789, 0.2961, 1.0, 0.1301, 0.1301, 0.1384, 1.0, 0.1413, 0.1413, 0.15, 1.0, 0.1878, 0.1878, 0.1946, 1.0, 0.2307, 0.2307, 0.2423, 1.0, 0.1441, 0.1441, 0.1529, 1.0, 0.1301, 0.1301, 0.1384, 1.0, 0.1878, 0.1878, 0.1946, 1.0, 0.2623, 0.2623, 0.2789, 1.0, 0.2789, 0.2789, 0.2961, 1.0, 0.2789, 0.2789, 0.2961, 1.0, 0.2582, 0.2582, 0.2747, 1.0, 0.2307, 0.2307, 0.2423, 1.0, 0.1441, 0.1441, 0.1529, 1.0, 0.1413, 0.1413, 0.15, 1.0, 0.1301, 0.1301, 0.1384, 1.0, 0.1413, 0.1413, 0.15, 1.0, 0.2623, 0.2623, 0.2789, 1.0, 0.1878, 0.1878, 0.1946, 1.0, 0.2582, 0.2582, 0.2747, 1.0, 0.1441, 0.1441, 0.1529, 1.0, 0.2307, 0.2307, 0.2423, 1.0, 0.2623, 0.2623, 0.2789, 1.0, 0.2582, 0.2582, 0.2747, 1.0, 0.2789, 0.2789, 0.2961, 1.0, 0.1683, 0.1683, 0.1812, 1.0, 0.2232, 0.2232, 0.2346, 1.0, 0.1812, 0.1812, 0.1912, 1.0, 0.1812, 0.1812, 0.1912, 1.0, 0.2232, 0.2232, 0.2346, 1.0, 0.2346, 0.2346, 0.2502, 1.0, 0.1812, 0.1812, 0.1912, 1.0, 0.2346, 0.2346, 0.2502, 1.0, 0.1779, 0.1779, 0.1878, 1.0, 0.1779, 0.1779, 0.1878, 1.0, 0.2346, 0.2346, 0.2502, 1.0, 0.2232, 0.2232, 0.2346, 1.0, 0.1779, 0.1779, 0.1878, 1.0, 0.2232, 0.2232, 0.2346, 1.0, 0.1845, 0.1845, 0.1912, 1.0, 0.2232, 0.2232, 0.2346, 1.0, 0.2918, 0.2918, 0.305, 1.0, 0.2346, 0.2346, 0.2502, 1.0, 0.1651, 0.1651, 0.1779, 1.0, 0.1683, 0.1683, 0.1812, 1.0, 0.1812, 0.1812, 0.1912, 1.0, 0.1845, 0.1845, 0.1912, 1.0, 0.2232, 0.2232, 0.2346, 1.0, 0.2423, 0.2423, 0.2542, 1.0, 0.1651, 0.1651, 0.1714, 1.0, 0.1812, 0.1812, 0.1912, 1.0, 0.1779, 0.1779, 0.1878, 1.0, 0.2346, 0.2346, 0.2502, 1.0, 0.2747, 0.2747, 0.2918, 1.0, 0.2232, 0.2232, 0.2346, 1.0, 0.1845, 0.1845, 0.1912, 1.0, 0.2423, 0.2423, 0.2542, 1.0, 0.2086, 0.2086, 0.2195, 1.0, 0.1651, 0.1651, 0.1714, 1.0, 0.1779, 0.1779, 0.1878, 1.0, 0.1845, 0.1845, 0.1912, 1.0, 0.2232, 0.2232, 0.2346, 1.0, 0.2542, 0.2542, 0.2705, 1.0, 0.2423, 0.2423, 0.2542, 1.0, 0.2086, 0.2086, 0.2195, 1.0, 0.2423, 0.2423, 0.2542, 1.0, 0.2874, 0.2874, 0.3005, 1.0, 0.1714, 0.1714, 0.1812, 1.0, 0.1683, 0.1683, 0.1812, 1.0, 0.1651, 0.1651, 0.1779, 1.0, 0.1683, 0.1683, 0.1779, 1.0, 0.1845, 0.1845, 0.1912, 1.0, 0.2086, 0.2086, 0.2195, 1.0, 0.2423, 0.2423, 0.2542, 1.0, 0.2918, 0.2918, 0.305, 1.0, 0.2874, 0.2874, 0.3005, 1.0, 0.2346, 0.2346, 0.2502, 1.0, 0.2918, 0.2918, 0.305, 1.0, 0.2747, 0.2747, 0.2918, 1.0, 0.1651, 0.1651, 0.1779, 1.0, 0.1812, 0.1812, 0.1912, 1.0, 0.1651, 0.1651, 0.1714, 1.0, 0.1651, 0.1651, 0.1714, 1.0, 0.1779, 0.1779, 0.1878, 1.0, 0.1651, 0.1651, 0.1714, 1.0, 0.2232, 0.2232, 0.2346, 1.0, 0.2747, 0.2747, 0.2918, 1.0, 0.2542, 0.2542, 0.2705, 1.0, 0.1651, 0.1651, 0.1714, 1.0, 0.1845, 0.1845, 0.1912, 1.0, 0.1683, 0.1683, 0.1779, 1.0, 0.2423, 0.2423, 0.2542, 1.0, 0.2542, 0.2542, 0.2705, 1.0, 0.2918, 0.2918, 0.305, 1.0, 0.2874, 0.2874, 0.3005, 1.0, 0.2918, 0.2918, 0.305, 1.0, 0.3095, 0.3095, 0.3278, 1.0, 0.1812, 0.1812, 0.1912, 1.0, 0.1651, 0.1651, 0.1714, 1.0, 0.1683, 0.1683, 0.1779, 1.0, 0.2918, 0.2918, 0.305, 1.0, 0.2623, 0.2623, 0.2789, 1.0, 0.3095, 0.3095, 0.3278, 1.0, 0.1946, 0.1946, 0.2086, 1.0, 0.1651, 0.1651, 0.1714, 1.0, 0.1651, 0.1651, 0.1714, 1.0, 0.2542, 0.2542, 0.2705, 1.0, 0.2384, 0.2384, 0.2542, 1.0, 0.2918, 0.2918, 0.305, 1.0, 0.1912, 0.1912, 0.2051, 1.0, 0.1651, 0.1651, 0.1779, 1.0, 0.1651, 0.1651, 0.1714, 1.0, 0.1912, 0.1912, 0.2051, 1.0, 0.1714, 0.1714, 0.1812, 1.0, 0.1651, 0.1651, 0.1779, 1.0, 0.2747, 0.2747, 0.2918, 1.0, 0.2502, 0.2502, 0.2623, 1.0, 0.2542, 0.2542, 0.2705, 1.0, 0.3095, 0.3095, 0.3278, 1.0, 0.2623, 0.2623, 0.2789, 1.0, 0.2502, 0.2502, 0.2664, 1.0, 0.1946, 0.1946, 0.2086, 1.0, 0.1651, 0.1651, 0.1714, 1.0, 0.1812, 0.1812, 0.1912, 1.0, 0.2918, 0.2918, 0.305, 1.0, 0.2874, 0.2874, 0.3005, 1.0, 0.2747, 0.2747, 0.2918, 1.0, 0.2502, 0.2502, 0.2664, 1.0, 0.1946, 0.1946, 0.2086, 1.0, 0.1812, 0.1812, 0.1912, 1.0, 0.2918, 0.2918, 0.305, 1.0, 0.2384, 0.2384, 0.2542, 1.0, 0.2623, 0.2623, 0.2789, 1.0, 0.1912, 0.1912, 0.2051, 1.0, 0.1651, 0.1651, 0.1714, 1.0, 0.1946, 0.1946, 0.2086, 1.0, 0.2623, 0.2623, 0.2789, 1.0, 0.1946, 0.1946, 0.2086, 1.0, 0.2502, 0.2502, 0.2664, 1.0, 0.1912, 0.1912, 0.2051, 1.0, 0.1651, 0.1651, 0.1779, 1.0, 0.1912, 0.1912, 0.2051, 1.0, 0.2542, 0.2542, 0.2705, 1.0, 0.2502, 0.2502, 0.2623, 1.0, 0.2384, 0.2384, 0.2542, 1.0, 0.2623, 0.2623, 0.2789, 1.0, 0.1912, 0.1912, 0.2051, 1.0, 0.1946, 0.1946, 0.2086, 1.0, 0.2232, 0.2232, 0.2346, 1.0, 0.1714, 0.1714, 0.1812, 1.0, 0.1912, 0.1912, 0.2051, 1.0, 0.2747, 0.2747, 0.2918, 1.0, 0.2874, 0.2874, 0.3005, 1.0, 0.2502, 0.2502, 0.2623, 1.0, 0.2384, 0.2384, 0.2542, 1.0, 0.1912, 0.1912, 0.2051, 1.0, 0.2623, 0.2623, 0.2789, 1.0, 0.2384, 0.2384, 0.2542, 1.0, 0.1912, 0.1912, 0.2051, 1.0, 0.1912, 0.1912, 0.2051, 1.0, 0.2502, 0.2502, 0.2623, 1.0, 0.1912, 0.1912, 0.2051, 1.0, 0.2384, 0.2384, 0.2542, 1.0, 0.2502, 0.2502, 0.2623, 1.0, 0.2232, 0.2232, 0.2346, 1.0, 0.1912, 0.1912, 0.2051, 1.0, 0.2874, 0.2874, 0.3005, 1.0, 0.2232, 0.2232, 0.2346, 1.0, 0.2502, 0.2502, 0.2623, 1.0])
me_cj_traffic_light5.materials.append(mat_white)
me_cj_traffic_light5.materials.append(mat_cj_lamppost1)
me_cj_traffic_light5.update()
arm_armature_003 = bpy.data.armatures.new('Armature.003')  # bones are not reproduced

# ---- objects
ob_armature = bpy.data.objects.new('Armature', arm_armature_003)
ob_cj_traffic_light5 = bpy.data.objects.new('CJ_TRAFFIC_LIGHT5', me_cj_traffic_light5)
ob_strret_ligt01 = bpy.data.objects.new('strret_ligt01', None)

# ---- transforms, parenting, visibility, modifiers, constraints
ob_armature.location = (0.0, 0.0, 0.0)
ob_cj_traffic_light5.parent = ob_armature
ob_cj_traffic_light5.location = (-3.024, -0.3163, 0.0)
ob_cj_traffic_light5.scale = (34.0, 34.0, 34.0)
_m = ob_cj_traffic_light5.modifiers.new('Triangulate', 'TRIANGULATE')
_m = ob_cj_traffic_light5.modifiers.new('EdgeSplit', 'EDGE_SPLIT')
_m.use_edge_angle = False
ob_strret_ligt01.parent = ob_cj_traffic_light5
ob_strret_ligt01.location = (-1.69, 0.01703, 6.007)
ob_strret_ligt01.rotation_euler = (-0.0, -3.142, -0.0)
ob_strret_ligt01.empty_display_size = 0.2

# ---- collection membership
scene.collection.objects.link(ob_armature)
col_cj_traffic_light5.objects.link(ob_cj_traffic_light5)
col_cj_traffic_light5.objects.link(ob_strret_ligt01)

# ---- scene / render settings (as saved in the file)
scene.frame_start = 1; scene.frame_end = 5; scene.frame_set(0)
scene.render.engine = 'BLENDER_EEVEE_NEXT'
scene.render.bake_bias = 0.0
scene.render.bake_samples = 0
scene.cycles.sampling_pattern = 'TABULATED_SOBOL'
scene.eevee.use_volume_custom_range = False
bpy.context.view_layer.update()

# ---- added for rendering (the .blend has no active camera and no usable light): camera, sun
cam_auto = bpy.data.cameras.new('AutoCamera')
cam_auto.lens = 50.0
cam_auto.sensor_width = 36.0
cam_auto.clip_end = 3643.4
ob_auto_camera = bpy.data.objects.new('AutoCamera', cam_auto)
scene.collection.objects.link(ob_auto_camera)
ob_auto_camera.location = (172.817, -248.817, 270.953)
ob_auto_camera.rotation_euler = (1.09748, -7.21219e-08, 0.694738)
scene.camera = ob_auto_camera
light_auto_sun = bpy.data.lights.new('AutoSun', 'SUN')
light_auto_sun.energy = 3.0
light_auto_sun.angle = 0.0523599
ob_auto_sun = bpy.data.objects.new('AutoSun', light_auto_sun)
scene.collection.objects.link(ob_auto_sun)
ob_auto_sun.rotation_euler = (0.872665, 0.174533, 0.523599)
bpy.context.view_layer.update()

